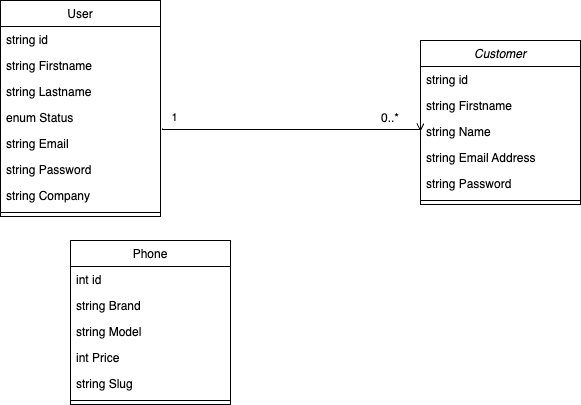

The diagram above was exported from draw.io. Its source (the exported page's mxGraphModel, read from the mxfile embedded in the PNG):
<mxGraphModel dx="1018" dy="606" grid="1" gridSize="10" guides="1" tooltips="1" connect="1" arrows="1" fold="1" page="1" pageScale="1" pageWidth="827" pageHeight="1169" math="0" shadow="0">
  <root>
    <mxCell id="WIyWlLk6GJQsqaUBKTNV-0" />
    <mxCell id="WIyWlLk6GJQsqaUBKTNV-1" parent="WIyWlLk6GJQsqaUBKTNV-0" />
    <mxCell id="zkfFHV4jXpPFQw0GAbJ--0" value="Customer" style="swimlane;fontStyle=2;align=center;verticalAlign=top;childLayout=stackLayout;horizontal=1;startSize=26;horizontalStack=0;resizeParent=1;resizeLast=0;collapsible=1;marginBottom=0;rounded=0;shadow=0;strokeWidth=1;" parent="WIyWlLk6GJQsqaUBKTNV-1" vertex="1">
      <mxGeometry x="560" y="100" width="160" height="164" as="geometry">
        <mxRectangle x="230" y="140" width="160" height="26" as="alternateBounds" />
      </mxGeometry>
    </mxCell>
    <mxCell id="Oy34hvEc02gW8ZG_J10E-1" value="string id" style="text;align=left;verticalAlign=top;spacingLeft=4;spacingRight=4;overflow=hidden;rotatable=0;points=[[0,0.5],[1,0.5]];portConstraint=eastwest;" vertex="1" parent="zkfFHV4jXpPFQw0GAbJ--0">
      <mxGeometry y="26" width="160" height="26" as="geometry" />
    </mxCell>
    <mxCell id="zkfFHV4jXpPFQw0GAbJ--1" value="string Firstname" style="text;align=left;verticalAlign=top;spacingLeft=4;spacingRight=4;overflow=hidden;rotatable=0;points=[[0,0.5],[1,0.5]];portConstraint=eastwest;" parent="zkfFHV4jXpPFQw0GAbJ--0" vertex="1">
      <mxGeometry y="52" width="160" height="26" as="geometry" />
    </mxCell>
    <mxCell id="zkfFHV4jXpPFQw0GAbJ--2" value="string Name" style="text;align=left;verticalAlign=top;spacingLeft=4;spacingRight=4;overflow=hidden;rotatable=0;points=[[0,0.5],[1,0.5]];portConstraint=eastwest;rounded=0;shadow=0;html=0;" parent="zkfFHV4jXpPFQw0GAbJ--0" vertex="1">
      <mxGeometry y="78" width="160" height="26" as="geometry" />
    </mxCell>
    <mxCell id="zkfFHV4jXpPFQw0GAbJ--3" value="string Email Address" style="text;align=left;verticalAlign=top;spacingLeft=4;spacingRight=4;overflow=hidden;rotatable=0;points=[[0,0.5],[1,0.5]];portConstraint=eastwest;rounded=0;shadow=0;html=0;" parent="zkfFHV4jXpPFQw0GAbJ--0" vertex="1">
      <mxGeometry y="104" width="160" height="26" as="geometry" />
    </mxCell>
    <mxCell id="f8ElAaNB2X9bXq019GND-0" value="string Password" style="text;align=left;verticalAlign=top;spacingLeft=4;spacingRight=4;overflow=hidden;rotatable=0;points=[[0,0.5],[1,0.5]];portConstraint=eastwest;rounded=0;shadow=0;html=0;" parent="zkfFHV4jXpPFQw0GAbJ--0" vertex="1">
      <mxGeometry y="130" width="160" height="26" as="geometry" />
    </mxCell>
    <mxCell id="zkfFHV4jXpPFQw0GAbJ--4" value="" style="line;html=1;strokeWidth=1;align=left;verticalAlign=middle;spacingTop=-1;spacingLeft=3;spacingRight=3;rotatable=0;labelPosition=right;points=[];portConstraint=eastwest;" parent="zkfFHV4jXpPFQw0GAbJ--0" vertex="1">
      <mxGeometry y="156" width="160" height="8" as="geometry" />
    </mxCell>
    <mxCell id="zkfFHV4jXpPFQw0GAbJ--6" value="Phone" style="swimlane;fontStyle=0;align=center;verticalAlign=top;childLayout=stackLayout;horizontal=1;startSize=26;horizontalStack=0;resizeParent=1;resizeLast=0;collapsible=1;marginBottom=0;rounded=0;shadow=0;strokeWidth=1;" parent="WIyWlLk6GJQsqaUBKTNV-1" vertex="1">
      <mxGeometry x="210" y="300" width="160" height="164" as="geometry">
        <mxRectangle x="130" y="380" width="160" height="26" as="alternateBounds" />
      </mxGeometry>
    </mxCell>
    <mxCell id="Oy34hvEc02gW8ZG_J10E-2" value="int id" style="text;align=left;verticalAlign=top;spacingLeft=4;spacingRight=4;overflow=hidden;rotatable=0;points=[[0,0.5],[1,0.5]];portConstraint=eastwest;" vertex="1" parent="zkfFHV4jXpPFQw0GAbJ--6">
      <mxGeometry y="26" width="160" height="26" as="geometry" />
    </mxCell>
    <mxCell id="zkfFHV4jXpPFQw0GAbJ--7" value="string Brand" style="text;align=left;verticalAlign=top;spacingLeft=4;spacingRight=4;overflow=hidden;rotatable=0;points=[[0,0.5],[1,0.5]];portConstraint=eastwest;" parent="zkfFHV4jXpPFQw0GAbJ--6" vertex="1">
      <mxGeometry y="52" width="160" height="26" as="geometry" />
    </mxCell>
    <mxCell id="zkfFHV4jXpPFQw0GAbJ--8" value="string Model" style="text;align=left;verticalAlign=top;spacingLeft=4;spacingRight=4;overflow=hidden;rotatable=0;points=[[0,0.5],[1,0.5]];portConstraint=eastwest;rounded=0;shadow=0;html=0;" parent="zkfFHV4jXpPFQw0GAbJ--6" vertex="1">
      <mxGeometry y="78" width="160" height="26" as="geometry" />
    </mxCell>
    <mxCell id="f8ElAaNB2X9bXq019GND-9" value="int Price" style="text;align=left;verticalAlign=top;spacingLeft=4;spacingRight=4;overflow=hidden;rotatable=0;points=[[0,0.5],[1,0.5]];portConstraint=eastwest;rounded=0;shadow=0;html=0;" parent="zkfFHV4jXpPFQw0GAbJ--6" vertex="1">
      <mxGeometry y="104" width="160" height="26" as="geometry" />
    </mxCell>
    <mxCell id="f8ElAaNB2X9bXq019GND-10" value="string Slug" style="text;align=left;verticalAlign=top;spacingLeft=4;spacingRight=4;overflow=hidden;rotatable=0;points=[[0,0.5],[1,0.5]];portConstraint=eastwest;rounded=0;shadow=0;html=0;" parent="zkfFHV4jXpPFQw0GAbJ--6" vertex="1">
      <mxGeometry y="130" width="160" height="26" as="geometry" />
    </mxCell>
    <mxCell id="zkfFHV4jXpPFQw0GAbJ--9" value="" style="line;html=1;strokeWidth=1;align=left;verticalAlign=middle;spacingTop=-1;spacingLeft=3;spacingRight=3;rotatable=0;labelPosition=right;points=[];portConstraint=eastwest;" parent="zkfFHV4jXpPFQw0GAbJ--6" vertex="1">
      <mxGeometry y="156" width="160" height="8" as="geometry" />
    </mxCell>
    <mxCell id="zkfFHV4jXpPFQw0GAbJ--17" value="User" style="swimlane;fontStyle=0;align=center;verticalAlign=top;childLayout=stackLayout;horizontal=1;startSize=26;horizontalStack=0;resizeParent=1;resizeLast=0;collapsible=1;marginBottom=0;rounded=0;shadow=0;strokeWidth=1;" parent="WIyWlLk6GJQsqaUBKTNV-1" vertex="1">
      <mxGeometry x="140" y="60" width="160" height="216" as="geometry">
        <mxRectangle x="550" y="140" width="160" height="26" as="alternateBounds" />
      </mxGeometry>
    </mxCell>
    <mxCell id="Oy34hvEc02gW8ZG_J10E-0" value="string id" style="text;align=left;verticalAlign=top;spacingLeft=4;spacingRight=4;overflow=hidden;rotatable=0;points=[[0,0.5],[1,0.5]];portConstraint=eastwest;" vertex="1" parent="zkfFHV4jXpPFQw0GAbJ--17">
      <mxGeometry y="26" width="160" height="26" as="geometry" />
    </mxCell>
    <mxCell id="zkfFHV4jXpPFQw0GAbJ--18" value="string Firstname" style="text;align=left;verticalAlign=top;spacingLeft=4;spacingRight=4;overflow=hidden;rotatable=0;points=[[0,0.5],[1,0.5]];portConstraint=eastwest;" parent="zkfFHV4jXpPFQw0GAbJ--17" vertex="1">
      <mxGeometry y="52" width="160" height="26" as="geometry" />
    </mxCell>
    <mxCell id="zkfFHV4jXpPFQw0GAbJ--19" value="string Lastname" style="text;align=left;verticalAlign=top;spacingLeft=4;spacingRight=4;overflow=hidden;rotatable=0;points=[[0,0.5],[1,0.5]];portConstraint=eastwest;rounded=0;shadow=0;html=0;" parent="zkfFHV4jXpPFQw0GAbJ--17" vertex="1">
      <mxGeometry y="78" width="160" height="26" as="geometry" />
    </mxCell>
    <mxCell id="zkfFHV4jXpPFQw0GAbJ--20" value="enum Status" style="text;align=left;verticalAlign=top;spacingLeft=4;spacingRight=4;overflow=hidden;rotatable=0;points=[[0,0.5],[1,0.5]];portConstraint=eastwest;rounded=0;shadow=0;html=0;" parent="zkfFHV4jXpPFQw0GAbJ--17" vertex="1">
      <mxGeometry y="104" width="160" height="26" as="geometry" />
    </mxCell>
    <mxCell id="zkfFHV4jXpPFQw0GAbJ--21" value="string Email" style="text;align=left;verticalAlign=top;spacingLeft=4;spacingRight=4;overflow=hidden;rotatable=0;points=[[0,0.5],[1,0.5]];portConstraint=eastwest;rounded=0;shadow=0;html=0;" parent="zkfFHV4jXpPFQw0GAbJ--17" vertex="1">
      <mxGeometry y="130" width="160" height="26" as="geometry" />
    </mxCell>
    <mxCell id="zkfFHV4jXpPFQw0GAbJ--22" value="string Password" style="text;align=left;verticalAlign=top;spacingLeft=4;spacingRight=4;overflow=hidden;rotatable=0;points=[[0,0.5],[1,0.5]];portConstraint=eastwest;rounded=0;shadow=0;html=0;" parent="zkfFHV4jXpPFQw0GAbJ--17" vertex="1">
      <mxGeometry y="156" width="160" height="26" as="geometry" />
    </mxCell>
    <mxCell id="f8ElAaNB2X9bXq019GND-1" value="string Company" style="text;align=left;verticalAlign=top;spacingLeft=4;spacingRight=4;overflow=hidden;rotatable=0;points=[[0,0.5],[1,0.5]];portConstraint=eastwest;rounded=0;shadow=0;html=0;" parent="zkfFHV4jXpPFQw0GAbJ--17" vertex="1">
      <mxGeometry y="182" width="160" height="26" as="geometry" />
    </mxCell>
    <mxCell id="zkfFHV4jXpPFQw0GAbJ--23" value="" style="line;html=1;strokeWidth=1;align=left;verticalAlign=middle;spacingTop=-1;spacingLeft=3;spacingRight=3;rotatable=0;labelPosition=right;points=[];portConstraint=eastwest;" parent="zkfFHV4jXpPFQw0GAbJ--17" vertex="1">
      <mxGeometry y="208" width="160" height="8" as="geometry" />
    </mxCell>
    <mxCell id="zkfFHV4jXpPFQw0GAbJ--26" value="" style="endArrow=open;shadow=0;strokeWidth=1;rounded=0;endFill=1;edgeStyle=elbowEdgeStyle;elbow=vertical;exitX=1.013;exitY=0.923;exitDx=0;exitDy=0;exitPerimeter=0;entryX=0;entryY=0.5;entryDx=0;entryDy=0;" parent="WIyWlLk6GJQsqaUBKTNV-1" source="zkfFHV4jXpPFQw0GAbJ--20" target="zkfFHV4jXpPFQw0GAbJ--2" edge="1">
      <mxGeometry x="0.5" y="41" relative="1" as="geometry">
        <mxPoint x="310" y="160" as="sourcePoint" />
        <mxPoint x="550" y="163" as="targetPoint" />
        <mxPoint x="-40" y="32" as="offset" />
      </mxGeometry>
    </mxCell>
    <mxCell id="zkfFHV4jXpPFQw0GAbJ--28" value="0..*" style="resizable=0;align=right;verticalAlign=bottom;labelBackgroundColor=none;fontSize=12;" parent="zkfFHV4jXpPFQw0GAbJ--26" connectable="0" vertex="1">
      <mxGeometry x="1" relative="1" as="geometry">
        <mxPoint x="-20" y="-5" as="offset" />
      </mxGeometry>
    </mxCell>
    <mxCell id="f8ElAaNB2X9bXq019GND-2" value="1" style="edgeLabel;html=1;align=center;verticalAlign=middle;resizable=0;points=[];" parent="zkfFHV4jXpPFQw0GAbJ--26" vertex="1" connectable="0">
      <mxGeometry x="-0.9086" y="4" relative="1" as="geometry">
        <mxPoint y="-9" as="offset" />
      </mxGeometry>
    </mxCell>
  </root>
</mxGraphModel>